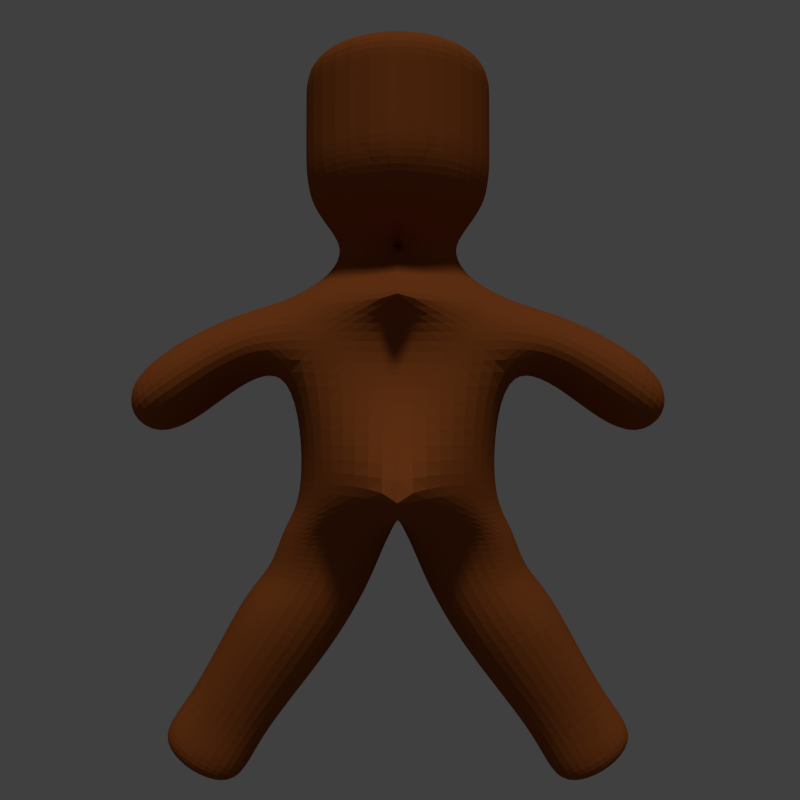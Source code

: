 # Source: voodoo004.blend  (saved by Blender 2.76.0; exported with 4.5.12 LTS)
import bpy
from mathutils import Matrix  # noqa: F401  (used for matrix-valued properties, if any)

bpy.ops.wm.read_factory_settings(use_empty=True)
scene = bpy.context.scene
scene.name = 'Scene'

# ---- collections
col_collection_1 = bpy.data.collections.new('Collection 1'); scene.collection.children.link(col_collection_1)

# ---- images (referenced by path relative to the original .blend; pixels are not part of the script)
import os
ASSET_DIR = os.environ.get("B2B_ASSET_DIR", "")  # directory of the original .blend (textures are referenced by path, not embedded)
HERE = os.path.dirname(os.path.abspath(__file__))  # packed textures are extracted next to this script under _unpacked/

def load_image(name, relpath, width, height, colorspace="sRGB"):
    """Load a texture the original file referenced (path relative to the .blend, or extracted next to this script)."""
    p = next((c for c in (os.path.join(HERE, relpath), os.path.join(ASSET_DIR, relpath)) if relpath and os.path.exists(c)), "")
    if p:
        img = bpy.data.images.load(p, check_existing=True)
        img.name = name
    else:  # same state as the original file: an image datablock whose file is absent (Cycles renders it pink)
        img = bpy.data.images.new(name, width, height)
        img.source = "FILE"
        img.filepath = "//" + (relpath or name)
    img.colorspace_settings.name = colorspace
    return img
img_8650550631_cbd19ac3a2_o_jpg = load_image('8650550631_cbd19ac3a2_o.jpg', '8650550631_cbd19ac3a2_o.jpg', 1024, 1024, 'sRGB')

# ---- materials (node trees are filled in below, after node groups)
mat_material_001 = bpy.data.materials.new('Material.001')
mat_material_001.alpha_threshold = 0.0
mat_material_001.diffuse_color = (0.2918, 0.07619, 0.01681, 1.0)
mat_material_001.roughness = 0.5

# ---- material node trees
mat_material_001.use_nodes = True; mat_material_001.node_tree.nodes.clear()
_N = mat_material_001.node_tree.nodes; _L = mat_material_001.node_tree.links
n0 = _N.new('ShaderNodeOutputMaterial'); n0.name = 'Material Output'; n0.location = (665, 300)
n1 = _N.new('ShaderNodeBsdfDiffuse'); n1.name = 'Diffuse BSDF'; n1.location = (375, 300)
n2 = _N.new('ShaderNodeBump'); n2.name = 'Bump'; n2.location = (8, 94)
n2.inputs[1].default_value = 0.1
n2.inputs[2].default_value = 1.0
n3 = _N.new('ShaderNodeHueSaturation'); n3.name = 'Hue Saturation Value'; n3.location = (-164, 440)
n3.inputs[1].default_value = 0.0
n4 = _N.new('ShaderNodeMix'); n4.name = 'Mix'; n4.location = (151, 423)
n4.data_type = 'RGBA'
n4.blend_type = 'MULTIPLY'
n4.inputs[0].default_value = 1.0
n4.inputs[7].default_value = (0.2918, 0.07619, 0.01681, 1.0)
n5 = _N.new('ShaderNodeTexImage'); n5.name = 'Image Texture.001'; n5.location = (-492, 180)
n5.width = 140
n5.image = img_8650550631_cbd19ac3a2_o_jpg
_L.new(n1.outputs[0], n0.inputs[0])
_L.new(n3.outputs[0], n4.inputs[6])
_L.new(n4.outputs[2], n1.inputs[0])
_L.new(n2.outputs[0], n1.inputs[2])
_L.new(n5.outputs[0], n2.inputs[3])
_L.new(n5.outputs[0], n3.inputs[4])
n0.is_active_output = True

# ---- world
world_world = bpy.data.worlds.new('World'); scene.world = world_world
world_world.color = (0.05088, 0.05088, 0.05088)
world_world.use_sun_shadow = False
world_world.sun_shadow_jitter_overblur = 0.0
world_world.cycles.sampling_method = 'MANUAL'
world_world.cycles.sample_map_resolution = 256
world_world.light_settings.ao_factor = 0.5

# ---- cameras
cam_camera_003 = bpy.data.cameras.new('Camera.003')
cam_camera_003.clip_end = 100.0
cam_camera_003.lens = 35.0
cam_camera_003.sensor_width = 32.0
cam_camera_003.sensor_height = 18.0
cam_camera_003.display_size = 2.0
cam_camera_003.dof.focus_distance = 0.0

# ---- lights
light_sun_001 = bpy.data.lights.new('Sun.001', 'SUN')
light_sun_001.transmission_factor = 0.0
light_sun_001.angle = 0.1993
light_sun_001.energy = 1.0
light_sun_001.shadow_buffer_clip_start = 0.5
light_sun_001.shadow_soft_size = 0.1
light_sun_001.shadow_cascade_max_distance = 1000.0
light_sun_001.cycles.use_multiple_importance_sampling = False

# ---- meshes
me_cube_002 = bpy.data.meshes.new('Cube.002')
me_cube_002.from_pydata([(-0.6273, -0.6716, -0.6479), (-0.7673, -0.5886, 0.6288), (-0.6273, 0.6716, -0.6479), (-0.7673, 0.5886, 0.6288), (0.003716, -2.153, -0.5321), (-0.0004556, -1.433, 0.5779), (-0.0004556, 1.234, -0.5321), (-0.0004556, 0.5155, 0.5321), (-0.4868, -0.3765, 0.7732), (-0.4868, 0.3765, 0.7732), (-0.0004556, 0.5155, 0.7724), (-0.0004556, -0.5155, 0.7724), (-0.6752, -1.006, 0.2422), (-0.6752, 0.6432, 0.2422), (-0.0004556, 0.5155, 0.1643), (-0.0004556, -0.8779, 0.1643), (-1.099, -0.7669, 0.05286), (-1.143, -0.7163, 0.5506), (-1.143, 0.7163, 0.5506), (-1.099, 0.7669, 0.05286), (-1.601, -0.8264, -0.3977), (-1.92, -0.8264, 0.09808), (-1.92, 0.8264, 0.09808), (-1.601, 0.8264, -0.3977), (-0.7769, 0.9094, -0.823), (-0.7769, -0.9094, -0.823), (9.85e-06, 0.7371, -0.7867), (9.85e-06, -0.7371, -0.7867), (-0.8627, 0.6903, -1.129), (-0.8627, -0.6903, -1.129), (-0.1259, 0.5762, -1.165), (-0.1259, -0.5762, -1.165), (-1.034, 0.7718, -1.251), (-1.034, -0.7718, -1.251), (-0.3902, 0.6788, -1.647), (-0.3902, -0.6788, -1.647), (-1.391, 0.3084, -2.006), (-1.391, -0.3084, -2.006), (-0.9403, 0.3084, -2.291), (-0.9403, -0.3084, -2.291), (-1.679, 0.4409, -2.249), (-1.679, -0.4409, -2.249), (-1.036, 0.4409, -2.656), (-1.036, -0.4409, -2.656), (-0.332, -0.3765, 0.9991), (-0.332, 0.3765, 0.9991), (-7.592e-05, 0.5155, 0.9982), (-7.592e-05, -0.5155, 0.9982), (-0.6502, -1.1, 1.26), (-0.6502, 1.1, 1.26), (0.5765, 1.506, 1.258), (0.5375, -1.506, 1.258), (-0.6478, -1.1, 2.249), (-0.6478, 1.1, 2.249), (0.579, 1.506, 2.246), (0.5399, -1.506, 2.246), (0.5391, -1.506, 1.937), (-0.6485, -1.1, 1.94), (-0.6485, 1.1, 1.94), (0.5782, 1.506, 1.937), (-0.6494, -1.1, 1.6), (0.5774, 1.506, 1.598), (0.5383, -1.506, 1.598), (-0.6494, 1.1, 1.6)], [], [(12, 13, 2, 0), (13, 14, 6, 2), (15, 12, 0, 4), (4, 0, 25, 27), (7, 3, 9, 10), (8, 11, 47, 44), (5, 7, 10, 11), (3, 1, 8, 9), (1, 5, 11, 8), (5, 1, 12, 15), (3, 7, 14, 13), (13, 12, 16, 19), (18, 19, 23, 22), (12, 1, 17, 16), (1, 3, 18, 17), (3, 13, 19, 18), (21, 22, 23, 20), (16, 17, 21, 20), (19, 16, 20, 23), (17, 18, 22, 21), (24, 26, 30, 28), (6, 4, 27, 26), (0, 2, 24, 25), (2, 6, 26, 24), (31, 29, 33, 35), (26, 27, 31, 30), (25, 24, 28, 29), (27, 25, 29, 31), (34, 35, 39, 38), (28, 30, 34, 32), (30, 31, 35, 34), (29, 28, 32, 33), (37, 36, 40, 41), (33, 32, 36, 37), (35, 33, 37, 39), (32, 34, 38, 36), (41, 40, 42, 43), (39, 37, 41, 43), (36, 38, 42, 40), (38, 39, 43, 42), (47, 46, 50, 51), (10, 9, 45, 46), (11, 10, 46, 47), (9, 8, 44, 45), (57, 56, 55, 52), (45, 44, 48, 49), (44, 47, 51, 48), (46, 45, 49, 50), (55, 54, 53, 52), (59, 58, 53, 54), (56, 59, 54, 55), (58, 57, 52, 53), (63, 60, 57, 58), (62, 61, 59, 56), (61, 63, 58, 59), (60, 62, 56, 57), (48, 51, 62, 60), (50, 49, 63, 61), (51, 50, 61, 62), (49, 48, 60, 63)])
_uv = me_cube_002.uv_layers.new(name='UVMap')
_uv.uv.foreach_set('vector', [1.244, 1.08, 1.244, 1.807, 0.9953, 1.82, 0.9953, 1.228, 0.2732, -0.714, 0.4711, -0.6821, 0.4774, -0.3362, 0.2813, -0.323, 1.086, -0.2152, 1.069, -0.5033, 1.325, -0.4999, 1.325, -0.1414, -0.09485, 0.4359, -0.2679, -0.2172, -0.3344, -0.1125, -0.1389, -0.1884, 0.4739, -0.8428, 0.2478, -0.8869, 0.3289, -0.96, 0.4756, -0.9478, -0.1907, 1.386, -0.1907, 1.607, -0.2577, 1.605, -0.2588, 1.453, 0.5269, 0.2444, 0.5129, -0.6146, 0.554, -0.6151, 0.5573, -0.1606, 0.4806, 0.8303, 0.8151, 0.9828, 0.7269, 1.085, 0.5129, 0.9876, 0.8151, 0.9828, 0.9953, 1.399, 0.7273, 1.301, 0.7269, 1.085, 0.9774, -0.1848, 0.9443, -0.5674, 1.069, -0.5033, 1.086, -0.2152, 0.2478, -0.8869, 0.4739, -0.8428, 0.4711, -0.6821, 0.2732, -0.714, 0.9953, 0.9997, 0.9953, 0.2727, 1.131, 0.3779, 1.131, 1.054, 0.1377, -0.8482, 0.1478, -0.6274, -0.003675, -0.431, -0.09485, -0.6502, 1.069, -0.5033, 0.9443, -0.5674, 0.9722, -0.7243, 1.121, -0.7018, 0.8151, 0.9828, 0.4806, 0.8303, 0.4774, 0.6523, 0.8845, 0.8379, 0.2478, -0.8869, 0.2732, -0.714, 0.1478, -0.6274, 0.1377, -0.8482, 0.4569, 0.5381, 0.4569, 1.267, 0.2835, 1.267, 0.2835, 0.5381, 1.121, -0.7018, 0.9722, -0.7243, 1.112, -1.058, 1.258, -0.9173, 1.131, 1.054, 1.131, 0.3779, 1.33, 0.3517, 1.33, 1.08, 0.8845, 0.8379, 0.4774, 0.6523, 0.5257, 0.2727, 0.9953, 0.4868, 0.2393, -0.2339, 0.4678, -0.2536, 0.425, -0.09858, 0.2081, -0.1136, -0.09485, -1.058, -0.09485, 0.4359, -0.1389, -0.1884, -0.1385, -0.8384, 1.317, 1.774, 1.317, 1.182, 1.374, 1.08, 1.374, 1.881, 0.2813, -0.323, 0.4774, -0.3362, 0.4678, -0.2536, 0.2393, -0.2339, -0.1579, 1.217, -0.3377, 1.047, -0.3554, 0.9597, -0.1374, 0.976, -0.1385, -0.8384, -0.1389, -0.1884, -0.2343, -0.2596, -0.2339, -0.7677, 1.317, 1.08, 1.317, 1.882, 1.244, 1.786, 1.244, 1.177, -0.1829, 1.386, -0.3578, 1.18, -0.3377, 1.047, -0.1579, 1.217, -0.3808, -0.8133, -0.3812, -0.2147, -0.6253, -0.3784, -0.6251, -0.6504, 0.2081, -0.1136, 0.425, -0.09858, 0.3445, 0.116, 0.1575, -0.05661, -0.2339, -0.7677, -0.2343, -0.2596, -0.3812, -0.2147, -0.3808, -0.8133, 1.325, -0.4153, 1.325, -1.023, 1.384, -1.058, 1.384, -0.3778, -0.3612, 1.713, -0.3612, 1.441, -0.2588, 1.386, -0.2588, 1.775, 0.4463, 1.267, 0.4463, 1.947, 0.2835, 1.743, 0.2835, 1.471, -0.1374, 0.976, -0.3554, 0.9597, -0.3374, 0.5962, -0.1808, 0.6046, 0.1575, -0.05661, 0.3445, 0.116, 0.1703, 0.3716, 0.03864, 0.2437, 1.132, -0.1414, 1.132, 0.2473, 0.9443, 0.2473, 0.9443, -0.1414, -0.1808, 0.6046, -0.3374, 0.5962, -0.3612, 0.4359, -0.1374, 0.448, 0.03864, 0.2437, 0.1703, 0.3716, 0.1413, 0.5381, -0.04692, 0.3554, -0.6251, -0.6504, -0.6253, -0.3784, -0.7112, -0.3203, -0.7109, -0.7091, 0.596, -0.1611, 0.5928, -0.6157, 0.7745, -1.055, 0.7745, 0.2727, 0.4756, -0.9478, 0.3289, -0.96, 0.3766, -1.058, 0.4774, -1.047, 0.5573, -0.1606, 0.554, -0.6151, 0.5928, -0.6157, 0.596, -0.1611, 0.5129, 0.9876, 0.7269, 1.085, 0.7059, 1.173, 0.4919, 1.075, -0.003216, 1.51, -0.003216, 2.052, -0.09485, 2.05, -0.09485, 1.508, 0.2835, 0.857, 0.2835, 1.189, 0.1742, 1.508, 0.1742, 0.5381, 0.5149, -0.221, 0.596, -0.1611, 0.7745, 0.2727, 0.4844, 0.09857, 0.5928, -0.6157, 0.5125, -0.553, 0.4774, -0.8712, 0.7745, -1.055, -0.3612, 0.4359, -0.3612, 1.762, -0.7112, 1.584, -0.703, 0.6156, 0.5686, 1.409, 0.5686, 1.96, 0.4774, 1.965, 0.4774, 1.414, 0.8913, 0.2711, 0.8913, -1.057, 0.9443, -1.058, 0.9443, 0.2704, -0.01078, 0.5381, -0.01078, 1.508, -0.09485, 1.508, -0.09485, 0.5381, 0.08169, 0.5381, 0.08169, 1.508, -0.01078, 1.508, -0.01078, 0.5381, 0.8329, 0.2719, 0.8329, -1.056, 0.8913, -1.057, 0.8913, 0.2711, 0.6688, 1.404, 0.6688, 1.955, 0.5686, 1.96, 0.5686, 1.409, 0.09758, 1.513, 0.09758, 2.055, -0.003216, 2.052, -0.003216, 1.51, 0.1984, 1.515, 0.1984, 2.058, 0.09758, 2.055, 0.09758, 1.513, 0.7691, 1.399, 0.7691, 1.95, 0.6688, 1.955, 0.6688, 1.404, 0.7745, 0.2727, 0.7745, -1.055, 0.8329, -1.056, 0.8329, 0.2719, 0.1742, 0.5381, 0.1742, 1.508, 0.08169, 1.508, 0.08169, 0.5381])
me_cube_002.materials.append(mat_material_001)
me_cube_002.use_remesh_preserve_volume = False
me_cube_002.use_remesh_preserve_attributes = False
me_cube_002.use_mirror_vertex_groups = False
me_cube_002.update()

# ---- objects
ob_camera = bpy.data.objects.new('Camera', cam_camera_003)
ob_cube = bpy.data.objects.new('Cube', me_cube_002)
ob_sun = bpy.data.objects.new('Sun', light_sun_001)

# ---- transforms, parenting, visibility, modifiers, constraints
ob_camera.location = (0.01372, -5.786, -0.01519)
ob_camera.rotation_euler = (1.571, -0.0, 0.0)
ob_camera.lineart.crease_threshold = 0.0
ob_cube.location = (0.0, 0.0, 0.0)
ob_cube.scale = (1.0, 0.6512, 1.0)
ob_cube.lineart.crease_threshold = 0.0
_m = ob_cube.modifiers.new('Mirror', 'MIRROR')
_m.merge_threshold = 0.0097
_m = ob_cube.modifiers.new('Subsurf', 'SUBSURF')
_m.uv_smooth = 'PRESERVE_CORNERS'
_m.levels = 3
_m.render_levels = 3
_m.show_only_control_edges = False
ob_sun.location = (-2.334, -2.455, 3.129)
ob_sun.rotation_euler = (0.5372, 0.01382, 0.06185)
ob_sun.lineart.crease_threshold = 0.0

# ---- collection membership
col_collection_1.objects.link(ob_camera)
col_collection_1.objects.link(ob_cube)
col_collection_1.objects.link(ob_sun)

# ---- scene / render settings (as saved in the file)
scene.camera = ob_camera
scene.frame_start = 1; scene.frame_end = 250; scene.frame_set(206)
scene.render.engine = 'CYCLES'
scene.render.resolution_x = 128
scene.render.resolution_y = 128
scene.render.dither_intensity = 0.0
scene.render.film_transparent = True
scene.cycles.use_denoising = False
scene.cycles.samples = 500
scene.cycles.sampling_pattern = 'TABULATED_SOBOL'
scene.cycles.light_sampling_threshold = 0.0
scene.cycles.use_adaptive_sampling = False
scene.cycles.use_light_tree = False
scene.cycles.blur_glossy = 0.0
scene.cycles.pixel_filter_type = 'GAUSSIAN'
scene.cycles.sample_clamp_indirect = 0.0
scene.view_settings.view_transform = 'Standard'
bpy.context.view_layer.update()
